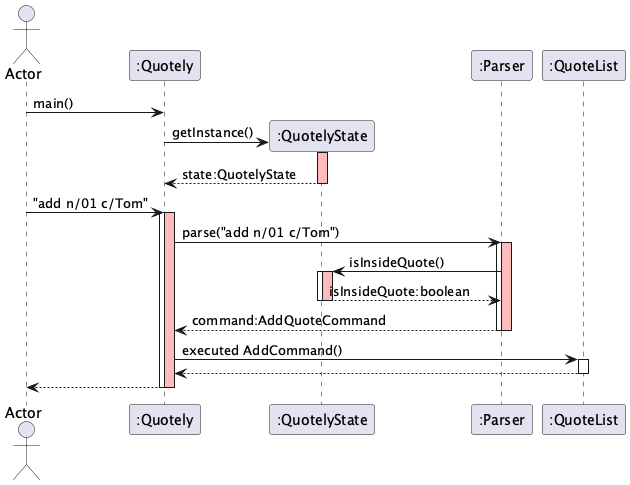

The diagram above was rendered by PlantUML. Its source (embedded in the PNG):
@startuml
actor Actor
participant ":Quotely"
participant ":QuotelyState"
participant ":Parser"
participant ":QuoteList"

Actor -> ":Quotely": main()

":Quotely" -> ":QuotelyState" **: getInstance()
activate ":QuotelyState" #FFBBBB
return state:QuotelyState
deactivate ":QuotelyState"

Actor -> ":Quotely" ++ : "add n/01 c/Tom"
activate ":Quotely" #FFBBBB

":Quotely" -> ":Parser" ++ : parse("add n/01 c/Tom")
activate ":Parser" #FFBBBB
":Parser" -> ":QuotelyState" ++ : isInsideQuote()
activate ":QuotelyState" #FFBBBB
return isInsideQuote:boolean
deactivate ":QuotelyState"
return command:AddQuoteCommand
deactivate ":Parser"

":Quotely" -> ":QuoteList" ++ : executed AddCommand()
return

return 
deactivate ":Quotely"

@enduml